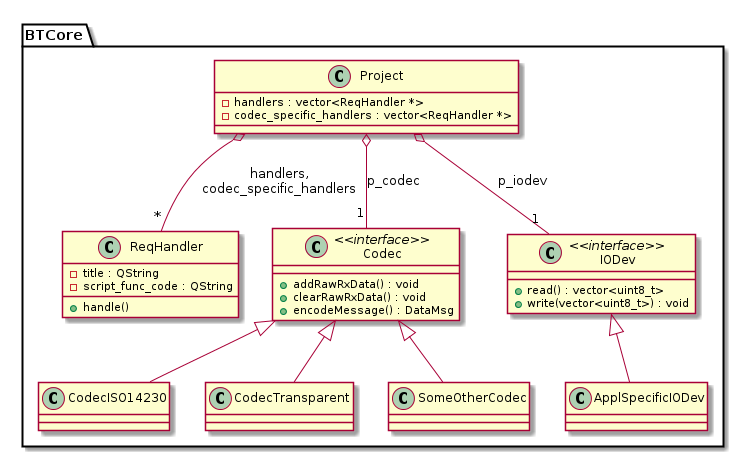

The diagram above was rendered by PlantUML. Its source (embedded in the PNG):
@startuml

package "BTCore" {

' Project {{{
class Project {
   -handlers : vector<ReqHandler *>
   -codec_specific_handlers : vector<ReqHandler *>
}
' }}}

' ReqHandler {{{
class ReqHandler {
   -title : QString
   -script_func_code : QString

   +handle()
}
' }}}



' Codec {{{
class Codec <<interface>> {
   +addRawRxData() : void
   +clearRawRxData() : void
   +encodeMessage() : DataMsg
}

class CodecISO14230 {
}
Codec <|-- CodecISO14230

class CodecTransparent {
}
Codec <|-- CodecTransparent

class SomeOtherCodec {
}
Codec <|-- SomeOtherCodec

' }}}



' IODev {{{
class IODev <<interface>> {
   +read() : vector<uint8_t>
   +write(vector<uint8_t>) : void
}

class ApplSpecificIODev {
}
IODev <|-- ApplSpecificIODev

' }}}


Project o-- "*" ReqHandler : handlers,\ncodec_specific_handlers

Project o-- "1" Codec : p_codec
Project o-- "1" IODev : p_iodev
}

@enduml